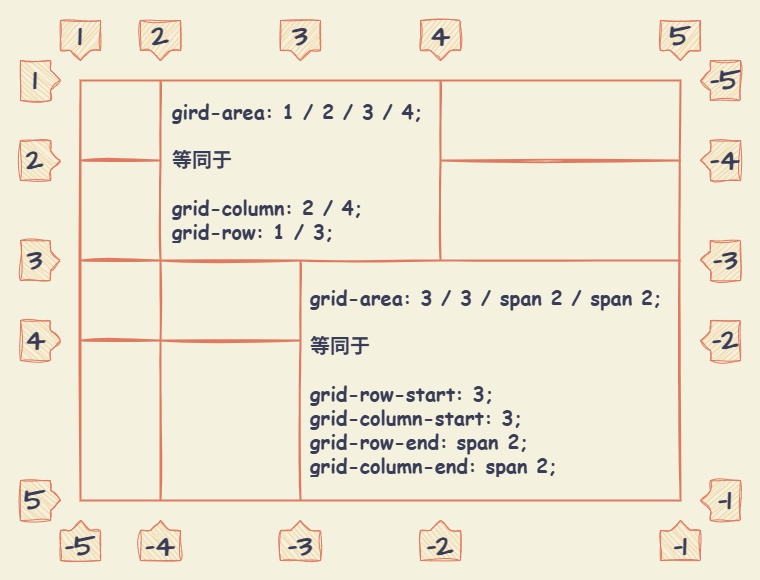

The diagram above was exported from draw.io. Its source (the exported page's mxGraphModel, read from the mxfile embedded in the PNG):
<mxGraphModel dx="1414" dy="827" grid="1" gridSize="10" guides="1" tooltips="1" connect="1" arrows="1" fold="1" page="1" pageScale="1" pageWidth="827" pageHeight="1169" background="#F4F1DE" math="0" shadow="0">
  <root>
    <mxCell id="0" />
    <mxCell id="1" parent="0" />
    <mxCell id="l4AlTqUwPSg_7Efi5tO7-45" value="" style="rounded=0;whiteSpace=wrap;html=1;sketch=1;hachureGap=4;jiggle=2;curveFitting=1;fontFamily=Architects Daughter;fontSource=https%3A%2F%2Ffonts.googleapis.com%2Fcss%3Ffamily%3DArchitects%2BDaughter;strokeColor=none;fillColor=none;" vertex="1" parent="1">
      <mxGeometry x="40" y="40" width="760" height="580" as="geometry" />
    </mxCell>
    <mxCell id="2" value="" style="shape=table;html=1;whiteSpace=wrap;startSize=0;container=1;collapsible=0;childLayout=tableLayout;strokeWidth=2;perimeterSpacing=0;shadow=0;swimlaneFillColor=none;fontColor=#393C56;sketch=1;fillColor=none;strokeColor=#E07A5F;" parent="1" vertex="1">
      <mxGeometry x="120" y="120" width="600" height="420" as="geometry" />
    </mxCell>
    <mxCell id="3" style="shape=partialRectangle;html=1;whiteSpace=wrap;collapsible=0;dropTarget=0;pointerEvents=0;fillColor=none;top=0;left=0;bottom=0;right=0;points=[[0,0.5],[1,0.5]];portConstraint=eastwest;strokeColor=#E07A5F;fontColor=#393C56;sketch=1;" parent="2" vertex="1">
      <mxGeometry width="600" height="80" as="geometry" />
    </mxCell>
    <mxCell id="4" style="shape=partialRectangle;html=1;whiteSpace=wrap;connectable=0;fillColor=none;top=0;left=0;bottom=0;right=0;overflow=hidden;strokeColor=#E07A5F;fontColor=#393C56;sketch=1;" parent="3" vertex="1">
      <mxGeometry width="80" height="80" as="geometry">
        <mxRectangle width="80" height="80" as="alternateBounds" />
      </mxGeometry>
    </mxCell>
    <mxCell id="5" value="&lt;div&gt;&lt;span style=&quot;background-color: transparent; color: light-dark(rgb(57, 60, 86), rgb(182, 184, 207));&quot;&gt;gird-area: 1 / 2 / 3 / 4;&lt;/span&gt;&lt;/div&gt;&lt;div&gt;&lt;br&gt;&lt;/div&gt;&lt;div&gt;等同于&lt;span style=&quot;background-color: transparent; color: light-dark(rgb(57, 60, 86), rgb(182, 184, 207));&quot;&gt;&lt;/span&gt;&lt;/div&gt;&lt;div&gt;&lt;br&gt;&lt;/div&gt;&lt;div&gt;&lt;div&gt;grid-column: 2 / 4;&lt;/div&gt;&lt;div&gt;grid-row: 1 / 3;&lt;/div&gt;&lt;/div&gt;" style="shape=partialRectangle;html=1;whiteSpace=wrap;connectable=0;fillColor=none;top=0;left=0;bottom=0;right=0;overflow=hidden;strokeColor=#E07A5F;fontColor=#393C56;sketch=1;rowspan=2;colspan=2;fontSize=20;fontFamily=Comic Sans MS;fontStyle=1;align=left;spacing=2;spacingLeft=10;spacingRight=10;" parent="3" vertex="1">
      <mxGeometry x="80" width="280" height="180" as="geometry">
        <mxRectangle width="140" height="80" as="alternateBounds" />
      </mxGeometry>
    </mxCell>
    <mxCell id="7" style="shape=partialRectangle;html=1;whiteSpace=wrap;connectable=0;fillColor=none;top=0;left=0;bottom=0;right=0;overflow=hidden;strokeColor=#E07A5F;fontColor=#393C56;sketch=1;" parent="3" vertex="1">
      <mxGeometry x="360" width="240" height="80" as="geometry">
        <mxRectangle width="240" height="80" as="alternateBounds" />
      </mxGeometry>
    </mxCell>
    <mxCell id="8" value="" style="shape=partialRectangle;html=1;whiteSpace=wrap;collapsible=0;dropTarget=0;pointerEvents=0;fillColor=none;top=0;left=0;bottom=0;right=0;points=[[0,0.5],[1,0.5]];portConstraint=eastwest;strokeColor=#E07A5F;fontColor=#393C56;sketch=1;" parent="2" vertex="1">
      <mxGeometry y="80" width="600" height="100" as="geometry" />
    </mxCell>
    <mxCell id="9" value="" style="shape=partialRectangle;html=1;whiteSpace=wrap;connectable=0;fillColor=none;top=0;left=0;bottom=0;right=0;overflow=hidden;strokeColor=#E07A5F;fontColor=#393C56;sketch=1;" parent="8" vertex="1">
      <mxGeometry width="80" height="100" as="geometry">
        <mxRectangle width="80" height="100" as="alternateBounds" />
      </mxGeometry>
    </mxCell>
    <mxCell id="12" style="shape=partialRectangle;html=1;whiteSpace=wrap;connectable=0;fillColor=none;top=0;left=0;bottom=0;right=0;overflow=hidden;strokeColor=#E07A5F;fontColor=#393C56;sketch=1;" parent="8" vertex="1">
      <mxGeometry x="360" width="240" height="100" as="geometry">
        <mxRectangle width="240" height="100" as="alternateBounds" />
      </mxGeometry>
    </mxCell>
    <mxCell id="13" value="" style="shape=partialRectangle;html=1;whiteSpace=wrap;collapsible=0;dropTarget=0;pointerEvents=0;fillColor=none;top=0;left=0;bottom=0;right=0;points=[[0,0.5],[1,0.5]];portConstraint=eastwest;strokeColor=#E07A5F;fontColor=#393C56;sketch=1;" parent="2" vertex="1">
      <mxGeometry y="180" width="600" height="80" as="geometry" />
    </mxCell>
    <mxCell id="14" value="" style="shape=partialRectangle;html=1;whiteSpace=wrap;connectable=0;fillColor=none;top=0;left=0;bottom=0;right=0;overflow=hidden;strokeColor=#E07A5F;fontColor=#393C56;sketch=1;" parent="13" vertex="1">
      <mxGeometry width="80" height="80" as="geometry">
        <mxRectangle width="80" height="80" as="alternateBounds" />
      </mxGeometry>
    </mxCell>
    <mxCell id="15" value="" style="shape=partialRectangle;html=1;whiteSpace=wrap;connectable=0;fillColor=none;top=0;left=0;bottom=0;right=0;overflow=hidden;strokeColor=#E07A5F;fontColor=#393C56;sketch=1;" parent="13" vertex="1">
      <mxGeometry x="80" width="140" height="80" as="geometry">
        <mxRectangle width="140" height="80" as="alternateBounds" />
      </mxGeometry>
    </mxCell>
    <mxCell id="16" value="grid-area: 3 / 3 / span 2 / span 2;&lt;div&gt;&lt;br&gt;&lt;/div&gt;&lt;div&gt;等同于&lt;/div&gt;&lt;div&gt;&lt;br&gt;&lt;/div&gt;&lt;div&gt;grid-row-start: 3;&lt;/div&gt;&lt;div&gt;grid-column-start: 3;&lt;/div&gt;&lt;div&gt;grid-row-end: span 2;&lt;/div&gt;&lt;div&gt;grid-column-end: span 2;&lt;/div&gt;" style="shape=partialRectangle;html=1;whiteSpace=wrap;connectable=0;fillColor=none;top=0;left=0;bottom=0;right=0;overflow=hidden;strokeColor=#E07A5F;fontColor=#393C56;sketch=1;rowspan=2;colspan=2;fontFamily=Comic Sans MS;fontSize=20;fontStyle=1;align=left;spacing=10;" parent="13" vertex="1">
      <mxGeometry x="220" width="380" height="240" as="geometry">
        <mxRectangle width="140" height="80" as="alternateBounds" />
      </mxGeometry>
    </mxCell>
    <mxCell id="l4AlTqUwPSg_7Efi5tO7-46" style="shape=partialRectangle;html=1;whiteSpace=wrap;collapsible=0;dropTarget=0;pointerEvents=0;fillColor=none;top=0;left=0;bottom=0;right=0;points=[[0,0.5],[1,0.5]];portConstraint=eastwest;strokeColor=#E07A5F;fontColor=#393C56;sketch=1;" vertex="1" parent="2">
      <mxGeometry y="260" width="600" height="160" as="geometry" />
    </mxCell>
    <mxCell id="l4AlTqUwPSg_7Efi5tO7-47" style="shape=partialRectangle;html=1;whiteSpace=wrap;connectable=0;fillColor=none;top=0;left=0;bottom=0;right=0;overflow=hidden;strokeColor=#E07A5F;fontColor=#393C56;sketch=1;" vertex="1" parent="l4AlTqUwPSg_7Efi5tO7-46">
      <mxGeometry width="80" height="160" as="geometry">
        <mxRectangle width="80" height="160" as="alternateBounds" />
      </mxGeometry>
    </mxCell>
    <mxCell id="l4AlTqUwPSg_7Efi5tO7-48" style="shape=partialRectangle;html=1;whiteSpace=wrap;connectable=0;fillColor=none;top=0;left=0;bottom=0;right=0;overflow=hidden;strokeColor=#E07A5F;fontColor=#393C56;sketch=1;" vertex="1" parent="l4AlTqUwPSg_7Efi5tO7-46">
      <mxGeometry x="80" width="140" height="160" as="geometry">
        <mxRectangle width="140" height="160" as="alternateBounds" />
      </mxGeometry>
    </mxCell>
    <mxCell id="l4AlTqUwPSg_7Efi5tO7-26" value="1" style="shape=callout;whiteSpace=wrap;html=1;perimeter=calloutPerimeter;sketch=1;hachureGap=4;jiggle=2;curveFitting=1;fontFamily=Architects Daughter;fontSource=https%3A%2F%2Ffonts.googleapis.com%2Fcss%3Ffamily%3DArchitects%2BDaughter;size=10;position=0.25;base=20;position2=0.5;fillColor=#F2CC8F;strokeColor=#E07A5F;fontColor=#393C56;labelBackgroundColor=none;fontSize=30;fontStyle=1" vertex="1" parent="1">
      <mxGeometry x="100" y="60" width="40" height="40" as="geometry" />
    </mxCell>
    <mxCell id="l4AlTqUwPSg_7Efi5tO7-27" value="2" style="shape=callout;whiteSpace=wrap;html=1;perimeter=calloutPerimeter;sketch=1;hachureGap=4;jiggle=2;curveFitting=1;fontFamily=Architects Daughter;fontSource=https%3A%2F%2Ffonts.googleapis.com%2Fcss%3Ffamily%3DArchitects%2BDaughter;size=10;position=0.25;base=20;position2=0.5;fillColor=#F2CC8F;strokeColor=#E07A5F;fontColor=#393C56;labelBackgroundColor=none;fontSize=30;fontStyle=1" vertex="1" parent="1">
      <mxGeometry x="180" y="60" width="40" height="40" as="geometry" />
    </mxCell>
    <mxCell id="l4AlTqUwPSg_7Efi5tO7-28" value="3" style="shape=callout;whiteSpace=wrap;html=1;perimeter=calloutPerimeter;sketch=1;hachureGap=4;jiggle=2;curveFitting=1;fontFamily=Architects Daughter;fontSource=https%3A%2F%2Ffonts.googleapis.com%2Fcss%3Ffamily%3DArchitects%2BDaughter;size=10;position=0.25;base=20;position2=0.5;fillColor=#F2CC8F;strokeColor=#E07A5F;fontColor=#393C56;labelBackgroundColor=none;fontSize=30;fontStyle=1" vertex="1" parent="1">
      <mxGeometry x="320" y="60" width="40" height="40" as="geometry" />
    </mxCell>
    <mxCell id="l4AlTqUwPSg_7Efi5tO7-29" value="4" style="shape=callout;whiteSpace=wrap;html=1;perimeter=calloutPerimeter;sketch=1;hachureGap=4;jiggle=2;curveFitting=1;fontFamily=Architects Daughter;fontSource=https%3A%2F%2Ffonts.googleapis.com%2Fcss%3Ffamily%3DArchitects%2BDaughter;size=10;position=0.25;base=20;position2=0.5;fillColor=#F2CC8F;strokeColor=#E07A5F;fontColor=#393C56;labelBackgroundColor=none;fontSize=30;fontStyle=1" vertex="1" parent="1">
      <mxGeometry x="460" y="60" width="40" height="40" as="geometry" />
    </mxCell>
    <mxCell id="l4AlTqUwPSg_7Efi5tO7-30" value="5" style="shape=callout;whiteSpace=wrap;html=1;perimeter=calloutPerimeter;sketch=1;hachureGap=4;jiggle=2;curveFitting=1;fontFamily=Architects Daughter;fontSource=https%3A%2F%2Ffonts.googleapis.com%2Fcss%3Ffamily%3DArchitects%2BDaughter;size=10;position=0.25;base=20;position2=0.5;fillColor=#F2CC8F;strokeColor=#E07A5F;fontColor=#393C56;labelBackgroundColor=none;fontSize=30;fontStyle=1" vertex="1" parent="1">
      <mxGeometry x="700" y="60" width="40" height="40" as="geometry" />
    </mxCell>
    <mxCell id="l4AlTqUwPSg_7Efi5tO7-31" value="1" style="shape=callout;whiteSpace=wrap;html=1;perimeter=calloutPerimeter;sketch=1;hachureGap=4;jiggle=2;curveFitting=1;fontFamily=Architects Daughter;fontSource=https%3A%2F%2Ffonts.googleapis.com%2Fcss%3Ffamily%3DArchitects%2BDaughter;size=10;position=0.25;base=20;position2=0.5;fillColor=#F2CC8F;strokeColor=#E07A5F;fontColor=#393C56;labelBackgroundColor=none;fontSize=30;fontStyle=1;rotation=-90;horizontal=1;textDirection=vertical-lr;" vertex="1" parent="1">
      <mxGeometry x="60" y="100" width="40" height="40" as="geometry" />
    </mxCell>
    <mxCell id="l4AlTqUwPSg_7Efi5tO7-32" value="2" style="shape=callout;whiteSpace=wrap;html=1;perimeter=calloutPerimeter;sketch=1;hachureGap=4;jiggle=2;curveFitting=1;fontFamily=Architects Daughter;fontSource=https%3A%2F%2Ffonts.googleapis.com%2Fcss%3Ffamily%3DArchitects%2BDaughter;size=10;position=0.25;base=20;position2=0.5;fillColor=#F2CC8F;strokeColor=#E07A5F;fontColor=#393C56;labelBackgroundColor=none;fontSize=30;fontStyle=1;rotation=-90;horizontal=1;textDirection=vertical-lr;" vertex="1" parent="1">
      <mxGeometry x="60" y="180" width="40" height="40" as="geometry" />
    </mxCell>
    <mxCell id="l4AlTqUwPSg_7Efi5tO7-33" value="3" style="shape=callout;whiteSpace=wrap;html=1;perimeter=calloutPerimeter;sketch=1;hachureGap=4;jiggle=2;curveFitting=1;fontFamily=Architects Daughter;fontSource=https%3A%2F%2Ffonts.googleapis.com%2Fcss%3Ffamily%3DArchitects%2BDaughter;size=10;position=0.25;base=20;position2=0.5;fillColor=#F2CC8F;strokeColor=#E07A5F;fontColor=#393C56;labelBackgroundColor=none;fontSize=30;fontStyle=1;rotation=-90;horizontal=1;textDirection=vertical-lr;" vertex="1" parent="1">
      <mxGeometry x="60" y="280" width="40" height="40" as="geometry" />
    </mxCell>
    <mxCell id="l4AlTqUwPSg_7Efi5tO7-34" value="4" style="shape=callout;whiteSpace=wrap;html=1;perimeter=calloutPerimeter;sketch=1;hachureGap=4;jiggle=2;curveFitting=1;fontFamily=Architects Daughter;fontSource=https%3A%2F%2Ffonts.googleapis.com%2Fcss%3Ffamily%3DArchitects%2BDaughter;size=10;position=0.25;base=20;position2=0.5;fillColor=#F2CC8F;strokeColor=#E07A5F;fontColor=#393C56;labelBackgroundColor=none;fontSize=30;fontStyle=1;rotation=-90;horizontal=1;textDirection=vertical-lr;" vertex="1" parent="1">
      <mxGeometry x="60" y="360" width="40" height="40" as="geometry" />
    </mxCell>
    <mxCell id="l4AlTqUwPSg_7Efi5tO7-36" value="-5" style="shape=callout;whiteSpace=wrap;html=1;perimeter=calloutPerimeter;sketch=1;hachureGap=4;jiggle=2;curveFitting=1;fontFamily=Architects Daughter;fontSource=https%3A%2F%2Ffonts.googleapis.com%2Fcss%3Ffamily%3DArchitects%2BDaughter;size=10;position=0.25;base=20;position2=0.5;fillColor=#F2CC8F;strokeColor=#E07A5F;fontColor=#393C56;labelBackgroundColor=none;fontSize=30;fontStyle=1;flipV=1;" vertex="1" parent="1">
      <mxGeometry x="100" y="560" width="40" height="40" as="geometry" />
    </mxCell>
    <mxCell id="l4AlTqUwPSg_7Efi5tO7-37" value="-3" style="shape=callout;whiteSpace=wrap;html=1;perimeter=calloutPerimeter;sketch=1;hachureGap=4;jiggle=2;curveFitting=1;fontFamily=Architects Daughter;fontSource=https%3A%2F%2Ffonts.googleapis.com%2Fcss%3Ffamily%3DArchitects%2BDaughter;size=10;position=0.25;base=20;position2=0.5;fillColor=#F2CC8F;strokeColor=#E07A5F;fontColor=#393C56;labelBackgroundColor=none;fontSize=30;fontStyle=1;flipV=1;" vertex="1" parent="1">
      <mxGeometry x="320" y="560" width="40" height="40" as="geometry" />
    </mxCell>
    <mxCell id="l4AlTqUwPSg_7Efi5tO7-38" value="-2" style="shape=callout;whiteSpace=wrap;html=1;perimeter=calloutPerimeter;sketch=1;hachureGap=4;jiggle=2;curveFitting=1;fontFamily=Architects Daughter;fontSource=https%3A%2F%2Ffonts.googleapis.com%2Fcss%3Ffamily%3DArchitects%2BDaughter;size=10;position=0.25;base=20;position2=0.5;fillColor=#F2CC8F;strokeColor=#E07A5F;fontColor=#393C56;labelBackgroundColor=none;fontSize=30;fontStyle=1;flipV=1;" vertex="1" parent="1">
      <mxGeometry x="460" y="560" width="40" height="40" as="geometry" />
    </mxCell>
    <mxCell id="l4AlTqUwPSg_7Efi5tO7-39" value="-1" style="shape=callout;whiteSpace=wrap;html=1;perimeter=calloutPerimeter;sketch=1;hachureGap=4;jiggle=2;curveFitting=1;fontFamily=Architects Daughter;fontSource=https%3A%2F%2Ffonts.googleapis.com%2Fcss%3Ffamily%3DArchitects%2BDaughter;size=10;position=0.25;base=20;position2=0.5;fillColor=#F2CC8F;strokeColor=#E07A5F;fontColor=#393C56;labelBackgroundColor=none;fontSize=30;fontStyle=1;flipV=1;" vertex="1" parent="1">
      <mxGeometry x="700" y="560" width="40" height="40" as="geometry" />
    </mxCell>
    <mxCell id="l4AlTqUwPSg_7Efi5tO7-40" value="-1" style="shape=callout;whiteSpace=wrap;html=1;perimeter=calloutPerimeter;sketch=1;hachureGap=4;jiggle=2;curveFitting=1;fontFamily=Architects Daughter;fontSource=https%3A%2F%2Ffonts.googleapis.com%2Fcss%3Ffamily%3DArchitects%2BDaughter;size=10;position=0.25;base=20;position2=0.5;fillColor=#F2CC8F;strokeColor=#E07A5F;fontColor=#393C56;labelBackgroundColor=none;fontSize=30;fontStyle=1;rotation=-90;horizontal=1;verticalAlign=middle;textDirection=vertical-lr;flipH=1;direction=west;" vertex="1" parent="1">
      <mxGeometry x="740" y="520" width="40" height="40" as="geometry" />
    </mxCell>
    <mxCell id="l4AlTqUwPSg_7Efi5tO7-41" value="-2" style="shape=callout;whiteSpace=wrap;html=1;perimeter=calloutPerimeter;sketch=1;hachureGap=4;jiggle=2;curveFitting=1;fontFamily=Architects Daughter;fontSource=https%3A%2F%2Ffonts.googleapis.com%2Fcss%3Ffamily%3DArchitects%2BDaughter;size=10;position=0.25;base=20;position2=0.5;fillColor=#F2CC8F;strokeColor=#E07A5F;fontColor=#393C56;labelBackgroundColor=none;fontSize=30;fontStyle=1;rotation=-90;horizontal=1;verticalAlign=middle;textDirection=vertical-lr;flipH=1;direction=west;" vertex="1" parent="1">
      <mxGeometry x="740" y="360" width="40" height="40" as="geometry" />
    </mxCell>
    <mxCell id="l4AlTqUwPSg_7Efi5tO7-42" value="-3" style="shape=callout;whiteSpace=wrap;html=1;perimeter=calloutPerimeter;sketch=1;hachureGap=4;jiggle=2;curveFitting=1;fontFamily=Architects Daughter;fontSource=https%3A%2F%2Ffonts.googleapis.com%2Fcss%3Ffamily%3DArchitects%2BDaughter;size=10;position=0.25;base=20;position2=0.5;fillColor=#F2CC8F;strokeColor=#E07A5F;fontColor=#393C56;labelBackgroundColor=none;fontSize=30;fontStyle=1;rotation=-90;horizontal=1;verticalAlign=middle;textDirection=vertical-lr;flipH=1;direction=west;" vertex="1" parent="1">
      <mxGeometry x="740" y="280" width="40" height="40" as="geometry" />
    </mxCell>
    <mxCell id="l4AlTqUwPSg_7Efi5tO7-43" value="-4" style="shape=callout;whiteSpace=wrap;html=1;perimeter=calloutPerimeter;sketch=1;hachureGap=4;jiggle=2;curveFitting=1;fontFamily=Architects Daughter;fontSource=https%3A%2F%2Ffonts.googleapis.com%2Fcss%3Ffamily%3DArchitects%2BDaughter;size=10;position=0.25;base=20;position2=0.5;fillColor=#F2CC8F;strokeColor=#E07A5F;fontColor=#393C56;labelBackgroundColor=none;fontSize=30;fontStyle=1;rotation=-90;horizontal=1;verticalAlign=middle;textDirection=vertical-lr;flipH=1;direction=west;" vertex="1" parent="1">
      <mxGeometry x="740" y="180" width="40" height="40" as="geometry" />
    </mxCell>
    <mxCell id="l4AlTqUwPSg_7Efi5tO7-44" value="-4" style="shape=callout;whiteSpace=wrap;html=1;perimeter=calloutPerimeter;sketch=1;hachureGap=4;jiggle=2;curveFitting=1;fontFamily=Architects Daughter;fontSource=https%3A%2F%2Ffonts.googleapis.com%2Fcss%3Ffamily%3DArchitects%2BDaughter;size=10;position=0.25;base=20;position2=0.5;fillColor=#F2CC8F;strokeColor=#E07A5F;fontColor=#393C56;labelBackgroundColor=none;fontSize=30;fontStyle=1;flipV=1;" vertex="1" parent="1">
      <mxGeometry x="180" y="560" width="40" height="40" as="geometry" />
    </mxCell>
    <mxCell id="l4AlTqUwPSg_7Efi5tO7-52" value="5" style="shape=callout;whiteSpace=wrap;html=1;perimeter=calloutPerimeter;sketch=1;hachureGap=4;jiggle=2;curveFitting=1;fontFamily=Architects Daughter;fontSource=https%3A%2F%2Ffonts.googleapis.com%2Fcss%3Ffamily%3DArchitects%2BDaughter;size=10;position=0.25;base=20;position2=0.5;fillColor=#F2CC8F;strokeColor=#E07A5F;fontColor=#393C56;labelBackgroundColor=none;fontSize=30;fontStyle=1;rotation=-90;horizontal=1;textDirection=vertical-lr;" vertex="1" parent="1">
      <mxGeometry x="60" y="520" width="40" height="40" as="geometry" />
    </mxCell>
    <mxCell id="l4AlTqUwPSg_7Efi5tO7-53" value="-5" style="shape=callout;whiteSpace=wrap;html=1;perimeter=calloutPerimeter;sketch=1;hachureGap=4;jiggle=2;curveFitting=1;fontFamily=Architects Daughter;fontSource=https%3A%2F%2Ffonts.googleapis.com%2Fcss%3Ffamily%3DArchitects%2BDaughter;size=10;position=0.25;base=20;position2=0.5;fillColor=#F2CC8F;strokeColor=#E07A5F;fontColor=#393C56;labelBackgroundColor=none;fontSize=30;fontStyle=1;rotation=-90;horizontal=1;verticalAlign=middle;textDirection=vertical-lr;flipH=1;direction=west;" vertex="1" parent="1">
      <mxGeometry x="740" y="100" width="40" height="40" as="geometry" />
    </mxCell>
  </root>
</mxGraphModel>